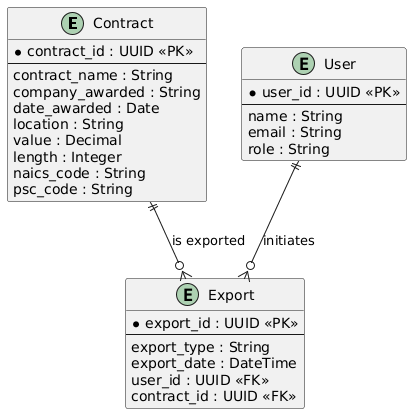

The diagram above was rendered by PlantUML. Its source (embedded in the PNG):
@startuml
' Entity: Contract
entity "Contract" as Contract {
  * contract_id : UUID <<PK>>
  --
  contract_name : String
  company_awarded : String
  date_awarded : Date
  location : String
  value : Decimal
  length : Integer
  naics_code : String
  psc_code : String
}

' Entity: User
entity "User" as User {
  * user_id : UUID <<PK>>
  --
  name : String
  email : String
  role : String
}

' Entity: Export
entity "Export" as Export {
  * export_id : UUID <<PK>>
  --
  export_type : String
  export_date : DateTime
  user_id : UUID <<FK>>
  contract_id : UUID <<FK>>
}

' Relationships
User ||--o{ Export : "initiates"
Contract ||--o{ Export : "is exported"
@enduml